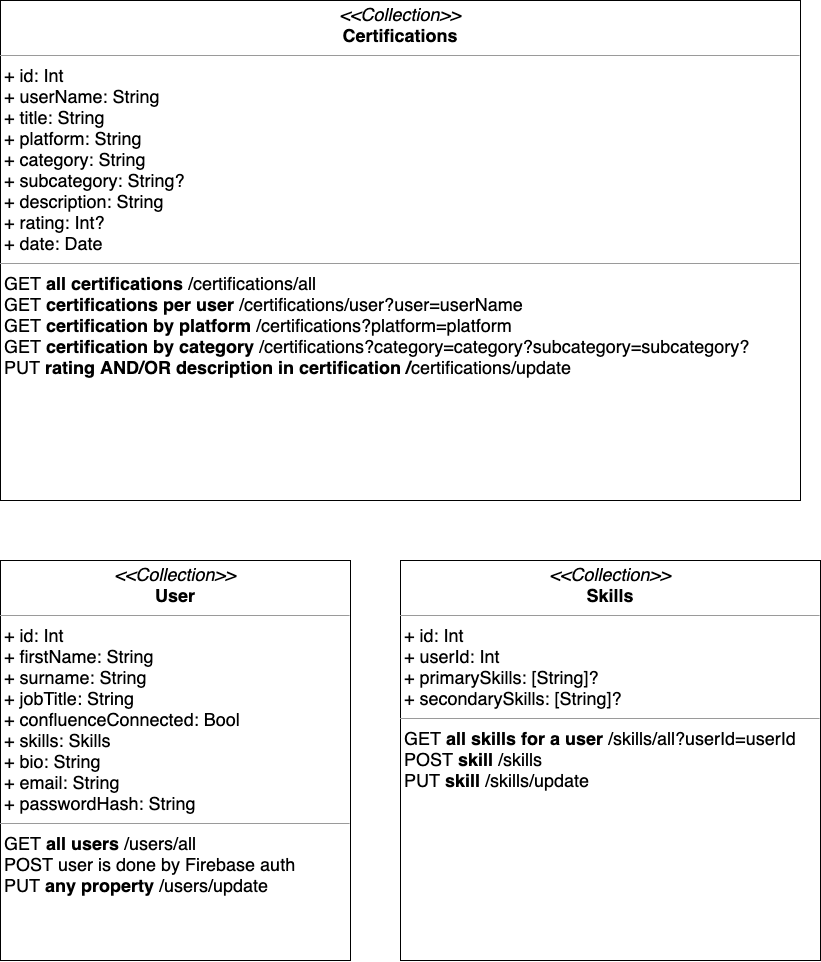

The diagram above was exported from draw.io. Its source (the exported page's mxGraphModel, read from the mxfile embedded in the PNG):
<mxGraphModel dx="2528" dy="907" grid="1" gridSize="10" guides="1" tooltips="1" connect="1" arrows="1" fold="1" page="1" pageScale="1" pageWidth="850" pageHeight="1100" background="none" math="0" shadow="0">
  <root>
    <mxCell id="0" />
    <mxCell id="1" parent="0" />
    <mxCell id="5d2195bd80daf111-19" value="&lt;p style=&quot;margin: 4px 0px 0px ; text-align: center ; font-size: 18px&quot;&gt;&lt;font style=&quot;font-size: 18px&quot;&gt;&lt;i&gt;&amp;lt;&amp;lt;Collection&amp;gt;&amp;gt;&lt;/i&gt;&lt;br&gt;&lt;b&gt;Certifications&lt;/b&gt;&lt;/font&gt;&lt;/p&gt;&lt;hr size=&quot;1&quot; style=&quot;font-size: 18px&quot;&gt;&lt;p style=&quot;margin: 0px 0px 0px 4px ; font-size: 18px&quot;&gt;&lt;font style=&quot;font-size: 18px&quot;&gt;+ id: Int&lt;/font&gt;&lt;/p&gt;&lt;p style=&quot;margin: 0px 0px 0px 4px ; font-size: 18px&quot;&gt;+ userName: String&lt;/p&gt;&lt;p style=&quot;margin: 0px 0px 0px 4px ; font-size: 18px&quot;&gt;&lt;font style=&quot;font-size: 18px&quot;&gt;+ title: String&lt;/font&gt;&lt;/p&gt;&lt;p style=&quot;margin: 0px 0px 0px 4px ; font-size: 18px&quot;&gt;&lt;span&gt;+ platform: String&lt;/span&gt;&lt;br&gt;&lt;/p&gt;&lt;p style=&quot;margin: 0px 0px 0px 4px ; font-size: 18px&quot;&gt;&lt;font style=&quot;font-size: 18px&quot;&gt;+ category: String&lt;br&gt;&lt;/font&gt;&lt;/p&gt;&lt;p style=&quot;margin: 0px 0px 0px 4px ; font-size: 18px&quot;&gt;&lt;font style=&quot;font-size: 18px&quot;&gt;+ subcategory: String?&lt;br&gt;&lt;/font&gt;&lt;/p&gt;&lt;p style=&quot;margin: 0px 0px 0px 4px ; font-size: 18px&quot;&gt;&lt;font style=&quot;font-size: 18px&quot;&gt;+ description: String&lt;br&gt;&lt;/font&gt;&lt;/p&gt;&lt;p style=&quot;margin: 0px 0px 0px 4px ; font-size: 18px&quot;&gt;&lt;font style=&quot;font-size: 18px&quot;&gt;+ rating: Int?&lt;/font&gt;&lt;/p&gt;&lt;p style=&quot;margin: 0px 0px 0px 4px ; font-size: 18px&quot;&gt;&lt;font style=&quot;font-size: 18px&quot;&gt;+ date: Date&lt;br&gt;&lt;/font&gt;&lt;/p&gt;&lt;hr size=&quot;1&quot; style=&quot;font-size: 18px&quot;&gt;&lt;p style=&quot;margin: 0px 0px 0px 4px ; font-size: 18px&quot;&gt;GET &lt;b&gt;all certifications&lt;/b&gt;&lt;span&gt;&amp;nbsp;/certifications/all&lt;/span&gt;&lt;/p&gt;&lt;p style=&quot;margin: 0px 0px 0px 4px ; font-size: 18px&quot;&gt;GET &lt;b&gt;certifications per user&lt;/b&gt;&amp;nbsp;/certifications/user?user=userName&lt;/p&gt;&lt;p style=&quot;margin: 0px 0px 0px 4px ; font-size: 18px&quot;&gt;GET &lt;b&gt;certification by platform&lt;/b&gt;&amp;nbsp;/certifications?platform=platform&lt;/p&gt;&lt;p style=&quot;margin: 0px 0px 0px 4px ; font-size: 18px&quot;&gt;GET&amp;nbsp;&lt;b&gt;certification by category&lt;/b&gt;&amp;nbsp;/certifications?category=category?subcategory=subcategory?&lt;br&gt;&lt;/p&gt;&lt;p style=&quot;margin: 0px 0px 0px 4px ; font-size: 18px&quot;&gt;PUT &lt;b&gt;rating AND/OR description in certification /&lt;/b&gt;certifications/update&lt;/p&gt;&lt;p style=&quot;margin: 0px 0px 0px 4px ; font-size: 18px&quot;&gt;&lt;br&gt;&lt;/p&gt;" style="verticalAlign=top;align=left;overflow=fill;fontSize=12;fontFamily=Helvetica;html=1;rounded=0;shadow=0;comic=0;labelBackgroundColor=none;strokeWidth=1" parent="1" vertex="1">
      <mxGeometry x="-840" y="40" width="800" height="500" as="geometry" />
    </mxCell>
    <mxCell id="kp8piKgbUiLBV2VbNueM-2" value="&lt;p style=&quot;margin: 4px 0px 0px ; text-align: center ; font-size: 18px&quot;&gt;&lt;font style=&quot;font-size: 18px&quot;&gt;&lt;i&gt;&amp;lt;&amp;lt;Collection&amp;gt;&amp;gt;&lt;/i&gt;&lt;br&gt;&lt;b&gt;User&lt;/b&gt;&lt;/font&gt;&lt;/p&gt;&lt;hr size=&quot;1&quot; style=&quot;font-size: 18px&quot;&gt;&lt;p style=&quot;margin: 0px 0px 0px 4px ; font-size: 18px&quot;&gt;&lt;font style=&quot;font-size: 18px&quot;&gt;+ id: Int&lt;/font&gt;&lt;/p&gt;&lt;p style=&quot;margin: 0px 0px 0px 4px ; font-size: 18px&quot;&gt;+ firstName: String&lt;/p&gt;&lt;p style=&quot;margin: 0px 0px 0px 4px ; font-size: 18px&quot;&gt;&lt;font style=&quot;font-size: 18px&quot;&gt;+ surname: String&lt;/font&gt;&lt;/p&gt;&lt;p style=&quot;margin: 0px 0px 0px 4px ; font-size: 18px&quot;&gt;&lt;span&gt;+ jobTitle: String&lt;/span&gt;&lt;br&gt;&lt;/p&gt;&lt;p style=&quot;margin: 0px 0px 0px 4px ; font-size: 18px&quot;&gt;&lt;font style=&quot;font-size: 18px&quot;&gt;+ confluenceConnected: Bool&lt;br&gt;&lt;/font&gt;&lt;/p&gt;&lt;p style=&quot;margin: 0px 0px 0px 4px ; font-size: 18px&quot;&gt;&lt;font style=&quot;font-size: 18px&quot;&gt;+ skills: Skills&lt;/font&gt;&lt;/p&gt;&lt;p style=&quot;margin: 0px 0px 0px 4px ; font-size: 18px&quot;&gt;&lt;font style=&quot;font-size: 18px&quot;&gt;+ bio: String&lt;br&gt;&lt;/font&gt;&lt;/p&gt;&lt;p style=&quot;margin: 0px 0px 0px 4px ; font-size: 18px&quot;&gt;&lt;font style=&quot;font-size: 18px&quot;&gt;+ email: String&lt;br&gt;&lt;/font&gt;&lt;/p&gt;&lt;p style=&quot;margin: 0px 0px 0px 4px ; font-size: 18px&quot;&gt;&lt;font style=&quot;font-size: 18px&quot;&gt;+ passwordHash: String&lt;/font&gt;&lt;/p&gt;&lt;hr size=&quot;1&quot; style=&quot;font-size: 18px&quot;&gt;&lt;p style=&quot;margin: 0px 0px 0px 4px ; font-size: 18px&quot;&gt;GET &lt;b&gt;all users &lt;/b&gt;/users/all&lt;/p&gt;&lt;p style=&quot;margin: 0px 0px 0px 4px ; font-size: 18px&quot;&gt;POST user is done by Firebase auth&lt;/p&gt;&lt;p style=&quot;margin: 0px 0px 0px 4px ; font-size: 18px&quot;&gt;PUT &lt;b&gt;any property &lt;/b&gt;/users/update&lt;/p&gt;" style="verticalAlign=top;align=left;overflow=fill;fontSize=12;fontFamily=Helvetica;html=1;rounded=0;shadow=0;comic=0;labelBackgroundColor=none;strokeWidth=1" vertex="1" parent="1">
      <mxGeometry x="-840" y="600" width="350" height="400" as="geometry" />
    </mxCell>
    <mxCell id="kp8piKgbUiLBV2VbNueM-3" value="&lt;p style=&quot;margin: 4px 0px 0px ; text-align: center ; font-size: 18px&quot;&gt;&lt;font style=&quot;font-size: 18px&quot;&gt;&lt;i&gt;&amp;lt;&amp;lt;Collection&amp;gt;&amp;gt;&lt;/i&gt;&lt;br&gt;&lt;b&gt;Skills&lt;/b&gt;&lt;/font&gt;&lt;/p&gt;&lt;hr size=&quot;1&quot; style=&quot;font-size: 18px&quot;&gt;&lt;p style=&quot;margin: 0px 0px 0px 4px ; font-size: 18px&quot;&gt;&lt;font style=&quot;font-size: 18px&quot;&gt;+ id: Int&lt;/font&gt;&lt;/p&gt;&lt;p style=&quot;margin: 0px 0px 0px 4px ; font-size: 18px&quot;&gt;+ userId: Int&lt;/p&gt;&lt;p style=&quot;margin: 0px 0px 0px 4px ; font-size: 18px&quot;&gt;&lt;font style=&quot;font-size: 18px&quot;&gt;+ primarySkills: [String]?&lt;/font&gt;&lt;/p&gt;&lt;p style=&quot;margin: 0px 0px 0px 4px ; font-size: 18px&quot;&gt;&lt;font style=&quot;font-size: 18px&quot;&gt;+ secondarySkills: [String]?&lt;/font&gt;&lt;/p&gt;&lt;hr size=&quot;1&quot; style=&quot;font-size: 18px&quot;&gt;&lt;p style=&quot;margin: 0px 0px 0px 4px ; font-size: 18px&quot;&gt;GET&amp;nbsp;&lt;b&gt;all skills for a user&amp;nbsp;&lt;/b&gt;/skills/all?userId=userId&lt;/p&gt;&lt;p style=&quot;margin: 0px 0px 0px 4px ; font-size: 18px&quot;&gt;POST &lt;b&gt;skill &lt;/b&gt;/skills&lt;/p&gt;&lt;p style=&quot;margin: 0px 0px 0px 4px ; font-size: 18px&quot;&gt;PUT&amp;nbsp;&lt;b&gt;skill&amp;nbsp;&lt;/b&gt;/skills/update&lt;/p&gt;" style="verticalAlign=top;align=left;overflow=fill;fontSize=12;fontFamily=Helvetica;html=1;rounded=0;shadow=0;comic=0;labelBackgroundColor=none;strokeWidth=1" vertex="1" parent="1">
      <mxGeometry x="-440" y="600" width="420" height="400" as="geometry" />
    </mxCell>
  </root>
</mxGraphModel>